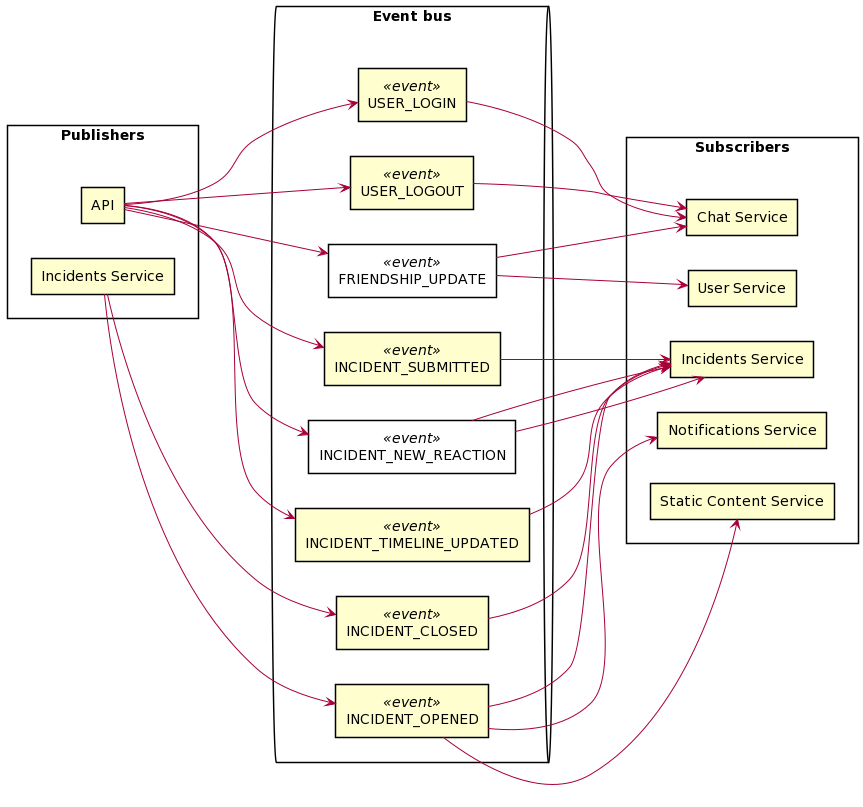

The diagram above was rendered by PlantUML. Its source (embedded in the PNG):
@startuml
skinparam defaultFontName Helvetica
skinparam shadowing false
' skinparam Linetype ortho
' skinparam componentStyle rectangle
' skinparam nodesep 10
' skinparam ranksep 20

left to right direction

rectangle "Publishers" as publishers {
  rectangle "API" as gtw_pub
  ' rectangle "Notifications Service" as notifications_pub
  ' rectangle "Chat Service" as chat_pub
  rectangle "Incidents Service" as incidents_pub
  ' rectangle "Static Content Service" as static_content_pub
}

queue "Event bus" as event_bus {
  rectangle INCIDENT_SUBMITTED <<event>>
'     - review antes de publicar?
'     - publicar midias no s3
  rectangle INCIDENT_OPENED <<event>>
  rectangle INCIDENT_CLOSED <<event>>
  rectangle INCIDENT_TIMELINE_UPDATED <<event>>
  rectangle INCIDENT_NEW_REACTION <<event>> {
    ' card new_comment
    ' card new_upvote
    ' card new_downvote
  }

  rectangle FRIENDSHIP_UPDATE <<event>> {
'     rectangle USER_FRIENDSHIP_REQUESTED <<event>>
'     rectangle USER_FRIENDSHIP_ACCEPTED <<event>> {
' '     - notificar ambos os usuários
'     }
'     rectangle USER_FRIENDSHIP_DENIED <<event>>
  }

  rectangle USER_LOGIN <<event>>
  rectangle USER_LOGOUT <<event>>

' - `USER_LOGIN`
'     - se conectar via websocket (para receber atualizações das proximidades

' - `USER_CURRENT_LOCATION_UPDATED`
'     - atualizar o mapa em tempo real de todos os usuarios logados no app que sao seus amigos

' - `LOCATION_LISTENING_ADD`
' - `LOCATION_LISTENING_DELETE`

' - `INCIDENT_CHAT_NEW_MESSAGE`
}

rectangle "Subscribers" as subscribers {
  rectangle "Notifications Service" as notifications_sub
  rectangle "Chat Service" as chat_sub
  rectangle "Incidents Service" as incidents_sub
  rectangle "Static Content Service" as static_content_sub
  rectangle "User Service" as user_sub
}

publishers --[hidden]d-> event_bus
event_bus --[hidden]u-> publishers

INCIDENT_SUBMITTED --[hidden]d-> subscribers
FRIENDSHIP_UPDATE --[hidden]d-> subscribers
event_bus --[hidden]d-> subscribers

' WHAT PUBLISHER PUBLISH

gtw_pub --> INCIDENT_SUBMITTED
incidents_pub --> INCIDENT_OPENED
incidents_pub --> INCIDENT_CLOSED
gtw_pub --> INCIDENT_NEW_REACTION
gtw_pub --> INCIDENT_TIMELINE_UPDATED
gtw_pub --> FRIENDSHIP_UPDATE

gtw_pub --> USER_LOGIN
gtw_pub --> USER_LOGOUT

' WHAT SUBSCRIBER LISTE
' HOW A SUBSCRIBER HANDLE

USER_LOGIN --> chat_sub
USER_LOGOUT --> chat_sub
INCIDENT_OPENED --> incidents_sub
INCIDENT_OPENED --> static_content_sub
INCIDENT_OPENED --> notifications_sub
' INCIDENT_OPENED --> static_content_sub : "s3 upload"
' INCIDENT_OPENED --> notifications_sub : "notificar usuários"
'     - notificar usuarios que ouvem locais das proximidades
'     - notificar usuarios que estao nas proximidades

'     - atualizar quad tree
'     - atualizar o mapa em tempo real de todos os usuarios logados no app, mas que estao nas proximidades
'     - abrir chat para o incidente

INCIDENT_SUBMITTED --> incidents_sub
INCIDENT_CLOSED --> incidents_sub
INCIDENT_NEW_REACTION --> incidents_sub
INCIDENT_TIMELINE_UPDATED --> incidents_sub
INCIDENT_NEW_REACTION --> incidents_sub

FRIENDSHIP_UPDATE --> user_sub
FRIENDSHIP_UPDATE --> chat_sub
@enduml